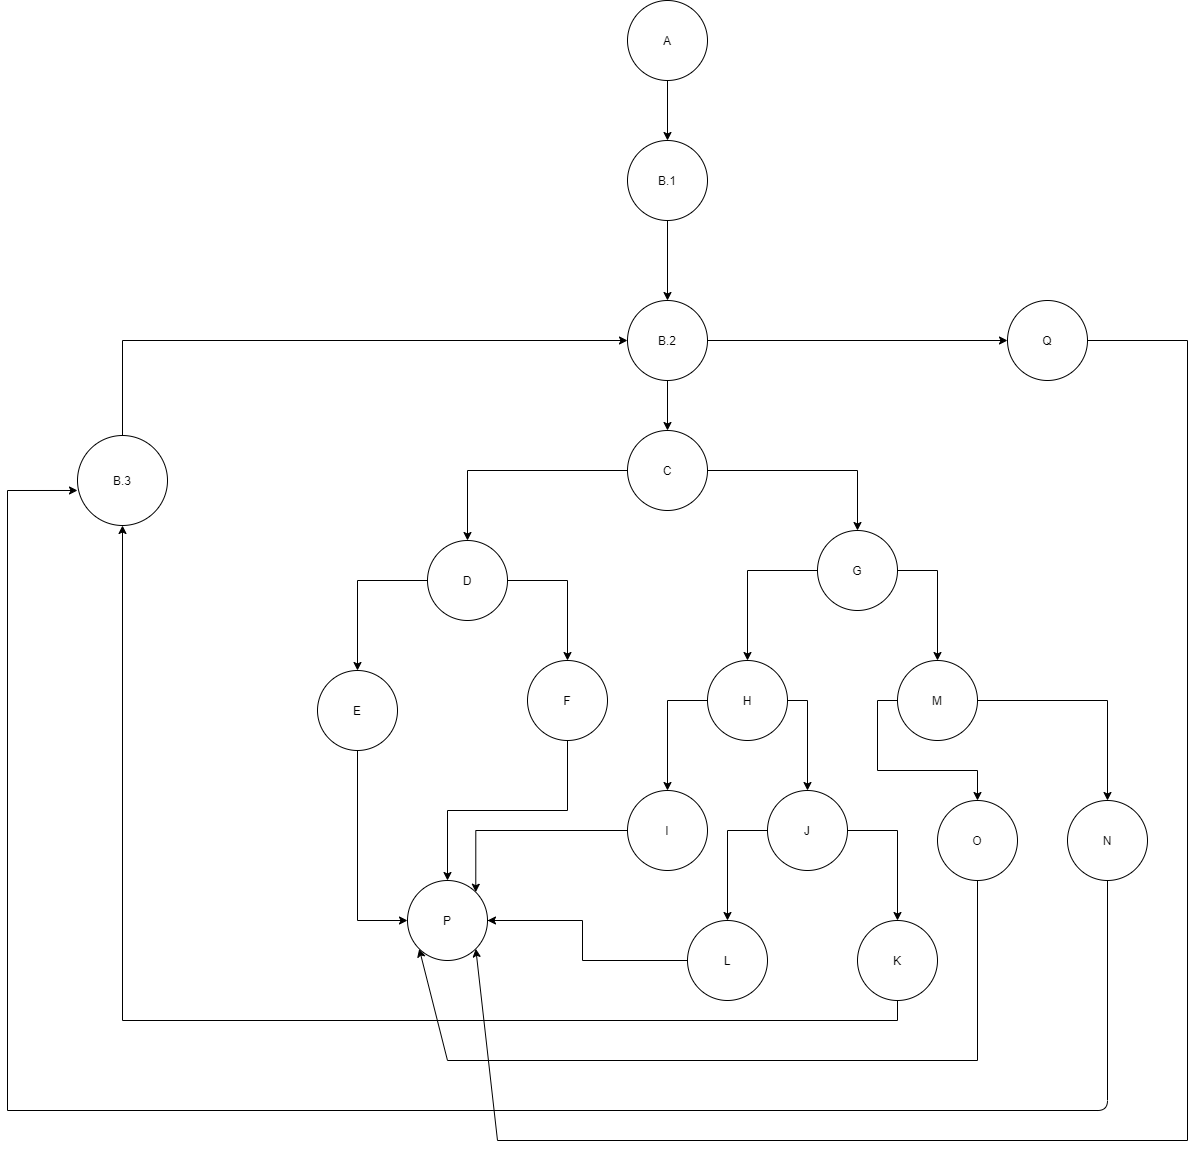

The diagram above was exported from draw.io. Its source (the exported page's mxGraphModel, read from the mxfile embedded in the PNG):
<mxGraphModel dx="1865" dy="548" grid="1" gridSize="10" guides="1" tooltips="1" connect="1" arrows="1" fold="1" page="1" pageScale="1" pageWidth="827" pageHeight="1169" math="0" shadow="0">
  <root>
    <mxCell id="0" />
    <mxCell id="1" parent="0" />
    <mxCell id="-_e5wLPpP9WZcTZfJXsU-3" style="edgeStyle=orthogonalEdgeStyle;rounded=0;orthogonalLoop=1;jettySize=auto;html=1;exitX=0.5;exitY=1;exitDx=0;exitDy=0;" parent="1" edge="1">
      <mxGeometry relative="1" as="geometry">
        <mxPoint x="380" y="120" as="sourcePoint" />
        <mxPoint x="380" y="120" as="targetPoint" />
      </mxGeometry>
    </mxCell>
    <mxCell id="-_e5wLPpP9WZcTZfJXsU-19" style="edgeStyle=orthogonalEdgeStyle;rounded=0;orthogonalLoop=1;jettySize=auto;html=1;exitX=0.5;exitY=1;exitDx=0;exitDy=0;entryX=0.5;entryY=0;entryDx=0;entryDy=0;" parent="1" source="-_e5wLPpP9WZcTZfJXsU-14" target="-_e5wLPpP9WZcTZfJXsU-15" edge="1">
      <mxGeometry relative="1" as="geometry" />
    </mxCell>
    <mxCell id="-_e5wLPpP9WZcTZfJXsU-14" value="A" style="ellipse;whiteSpace=wrap;html=1;aspect=fixed;" parent="1" vertex="1">
      <mxGeometry x="360" y="60" width="80" height="80" as="geometry" />
    </mxCell>
    <mxCell id="-_e5wLPpP9WZcTZfJXsU-20" style="edgeStyle=orthogonalEdgeStyle;rounded=0;orthogonalLoop=1;jettySize=auto;html=1;exitX=0.5;exitY=1;exitDx=0;exitDy=0;entryX=0.5;entryY=0;entryDx=0;entryDy=0;" parent="1" source="-_e5wLPpP9WZcTZfJXsU-15" target="-_e5wLPpP9WZcTZfJXsU-16" edge="1">
      <mxGeometry relative="1" as="geometry" />
    </mxCell>
    <mxCell id="-_e5wLPpP9WZcTZfJXsU-15" value="B.1" style="ellipse;whiteSpace=wrap;html=1;aspect=fixed;" parent="1" vertex="1">
      <mxGeometry x="360" y="200" width="80" height="80" as="geometry" />
    </mxCell>
    <mxCell id="-_e5wLPpP9WZcTZfJXsU-24" value="" style="edgeStyle=orthogonalEdgeStyle;rounded=0;orthogonalLoop=1;jettySize=auto;html=1;" parent="1" source="-_e5wLPpP9WZcTZfJXsU-16" target="-_e5wLPpP9WZcTZfJXsU-22" edge="1">
      <mxGeometry relative="1" as="geometry" />
    </mxCell>
    <mxCell id="-_e5wLPpP9WZcTZfJXsU-43" style="edgeStyle=orthogonalEdgeStyle;rounded=0;orthogonalLoop=1;jettySize=auto;html=1;exitX=1;exitY=0.5;exitDx=0;exitDy=0;entryX=0;entryY=0.5;entryDx=0;entryDy=0;" parent="1" source="-_e5wLPpP9WZcTZfJXsU-16" target="-_e5wLPpP9WZcTZfJXsU-41" edge="1">
      <mxGeometry relative="1" as="geometry" />
    </mxCell>
    <mxCell id="-_e5wLPpP9WZcTZfJXsU-16" value="B.2" style="ellipse;whiteSpace=wrap;html=1;aspect=fixed;" parent="1" vertex="1">
      <mxGeometry x="360" y="360" width="80" height="80" as="geometry" />
    </mxCell>
    <mxCell id="-_e5wLPpP9WZcTZfJXsU-34" style="edgeStyle=orthogonalEdgeStyle;rounded=0;orthogonalLoop=1;jettySize=auto;html=1;entryX=0.5;entryY=0;entryDx=0;entryDy=0;" parent="1" source="-_e5wLPpP9WZcTZfJXsU-22" target="-_e5wLPpP9WZcTZfJXsU-31" edge="1">
      <mxGeometry relative="1" as="geometry" />
    </mxCell>
    <mxCell id="-_e5wLPpP9WZcTZfJXsU-35" style="edgeStyle=orthogonalEdgeStyle;rounded=0;orthogonalLoop=1;jettySize=auto;html=1;exitX=1;exitY=0.5;exitDx=0;exitDy=0;entryX=0.5;entryY=0;entryDx=0;entryDy=0;" parent="1" source="-_e5wLPpP9WZcTZfJXsU-22" target="-_e5wLPpP9WZcTZfJXsU-32" edge="1">
      <mxGeometry relative="1" as="geometry" />
    </mxCell>
    <mxCell id="-_e5wLPpP9WZcTZfJXsU-22" value="C" style="ellipse;whiteSpace=wrap;html=1;aspect=fixed;" parent="1" vertex="1">
      <mxGeometry x="360" y="490" width="80" height="80" as="geometry" />
    </mxCell>
    <mxCell id="-_e5wLPpP9WZcTZfJXsU-29" style="edgeStyle=orthogonalEdgeStyle;rounded=0;orthogonalLoop=1;jettySize=auto;html=1;exitX=0.5;exitY=0;exitDx=0;exitDy=0;entryX=0;entryY=0.5;entryDx=0;entryDy=0;" parent="1" source="-_e5wLPpP9WZcTZfJXsU-25" target="-_e5wLPpP9WZcTZfJXsU-16" edge="1">
      <mxGeometry relative="1" as="geometry" />
    </mxCell>
    <mxCell id="-_e5wLPpP9WZcTZfJXsU-25" value="B.3" style="ellipse;whiteSpace=wrap;html=1;aspect=fixed;" parent="1" vertex="1">
      <mxGeometry x="-190" y="495" width="90" height="90" as="geometry" />
    </mxCell>
    <mxCell id="-_e5wLPpP9WZcTZfJXsU-39" style="edgeStyle=orthogonalEdgeStyle;rounded=0;orthogonalLoop=1;jettySize=auto;html=1;exitX=0;exitY=0.5;exitDx=0;exitDy=0;entryX=0.5;entryY=0;entryDx=0;entryDy=0;" parent="1" source="-_e5wLPpP9WZcTZfJXsU-31" target="-_e5wLPpP9WZcTZfJXsU-36" edge="1">
      <mxGeometry relative="1" as="geometry" />
    </mxCell>
    <mxCell id="-_e5wLPpP9WZcTZfJXsU-40" style="edgeStyle=orthogonalEdgeStyle;rounded=0;orthogonalLoop=1;jettySize=auto;html=1;exitX=1;exitY=0.5;exitDx=0;exitDy=0;entryX=0.5;entryY=0;entryDx=0;entryDy=0;" parent="1" source="-_e5wLPpP9WZcTZfJXsU-31" target="-_e5wLPpP9WZcTZfJXsU-37" edge="1">
      <mxGeometry relative="1" as="geometry" />
    </mxCell>
    <mxCell id="-_e5wLPpP9WZcTZfJXsU-31" value="D" style="ellipse;whiteSpace=wrap;html=1;aspect=fixed;" parent="1" vertex="1">
      <mxGeometry x="160" y="600" width="80" height="80" as="geometry" />
    </mxCell>
    <mxCell id="-_e5wLPpP9WZcTZfJXsU-48" style="edgeStyle=orthogonalEdgeStyle;rounded=0;orthogonalLoop=1;jettySize=auto;html=1;exitX=0;exitY=0.5;exitDx=0;exitDy=0;entryX=0.5;entryY=0;entryDx=0;entryDy=0;" parent="1" source="-_e5wLPpP9WZcTZfJXsU-32" target="-_e5wLPpP9WZcTZfJXsU-44" edge="1">
      <mxGeometry relative="1" as="geometry" />
    </mxCell>
    <mxCell id="-_e5wLPpP9WZcTZfJXsU-49" style="edgeStyle=orthogonalEdgeStyle;rounded=0;orthogonalLoop=1;jettySize=auto;html=1;exitX=1;exitY=0.5;exitDx=0;exitDy=0;entryX=0.5;entryY=0;entryDx=0;entryDy=0;" parent="1" source="-_e5wLPpP9WZcTZfJXsU-32" target="-_e5wLPpP9WZcTZfJXsU-45" edge="1">
      <mxGeometry relative="1" as="geometry" />
    </mxCell>
    <mxCell id="-_e5wLPpP9WZcTZfJXsU-32" value="G" style="ellipse;whiteSpace=wrap;html=1;aspect=fixed;" parent="1" vertex="1">
      <mxGeometry x="550" y="590" width="80" height="80" as="geometry" />
    </mxCell>
    <mxCell id="-_e5wLPpP9WZcTZfJXsU-68" style="edgeStyle=orthogonalEdgeStyle;rounded=0;orthogonalLoop=1;jettySize=auto;html=1;exitX=0.5;exitY=1;exitDx=0;exitDy=0;entryX=0;entryY=0.5;entryDx=0;entryDy=0;" parent="1" source="-_e5wLPpP9WZcTZfJXsU-36" target="-_e5wLPpP9WZcTZfJXsU-66" edge="1">
      <mxGeometry relative="1" as="geometry" />
    </mxCell>
    <mxCell id="-_e5wLPpP9WZcTZfJXsU-36" value="E" style="ellipse;whiteSpace=wrap;html=1;aspect=fixed;" parent="1" vertex="1">
      <mxGeometry x="50" y="730" width="80" height="80" as="geometry" />
    </mxCell>
    <mxCell id="-_e5wLPpP9WZcTZfJXsU-69" style="edgeStyle=orthogonalEdgeStyle;rounded=0;orthogonalLoop=1;jettySize=auto;html=1;exitX=0.5;exitY=1;exitDx=0;exitDy=0;entryX=0.5;entryY=0;entryDx=0;entryDy=0;" parent="1" source="-_e5wLPpP9WZcTZfJXsU-37" target="-_e5wLPpP9WZcTZfJXsU-66" edge="1">
      <mxGeometry relative="1" as="geometry" />
    </mxCell>
    <mxCell id="-_e5wLPpP9WZcTZfJXsU-37" value="F" style="ellipse;whiteSpace=wrap;html=1;aspect=fixed;" parent="1" vertex="1">
      <mxGeometry x="260" y="720" width="80" height="80" as="geometry" />
    </mxCell>
    <mxCell id="-_e5wLPpP9WZcTZfJXsU-41" value="Q" style="ellipse;whiteSpace=wrap;html=1;aspect=fixed;" parent="1" vertex="1">
      <mxGeometry x="740" y="360" width="80" height="80" as="geometry" />
    </mxCell>
    <mxCell id="-_e5wLPpP9WZcTZfJXsU-53" style="edgeStyle=orthogonalEdgeStyle;rounded=0;orthogonalLoop=1;jettySize=auto;html=1;exitX=0;exitY=0.5;exitDx=0;exitDy=0;entryX=0.5;entryY=0;entryDx=0;entryDy=0;" parent="1" source="-_e5wLPpP9WZcTZfJXsU-44" target="-_e5wLPpP9WZcTZfJXsU-50" edge="1">
      <mxGeometry relative="1" as="geometry" />
    </mxCell>
    <mxCell id="-_e5wLPpP9WZcTZfJXsU-54" style="edgeStyle=orthogonalEdgeStyle;rounded=0;orthogonalLoop=1;jettySize=auto;html=1;exitX=1;exitY=0.5;exitDx=0;exitDy=0;entryX=0.5;entryY=0;entryDx=0;entryDy=0;" parent="1" source="-_e5wLPpP9WZcTZfJXsU-44" target="-_e5wLPpP9WZcTZfJXsU-51" edge="1">
      <mxGeometry relative="1" as="geometry" />
    </mxCell>
    <mxCell id="-_e5wLPpP9WZcTZfJXsU-44" value="H" style="ellipse;whiteSpace=wrap;html=1;aspect=fixed;" parent="1" vertex="1">
      <mxGeometry x="440" y="720" width="80" height="80" as="geometry" />
    </mxCell>
    <mxCell id="-_e5wLPpP9WZcTZfJXsU-63" style="edgeStyle=orthogonalEdgeStyle;rounded=0;orthogonalLoop=1;jettySize=auto;html=1;exitX=0;exitY=0.5;exitDx=0;exitDy=0;entryX=0.5;entryY=0;entryDx=0;entryDy=0;" parent="1" source="-_e5wLPpP9WZcTZfJXsU-45" target="-_e5wLPpP9WZcTZfJXsU-60" edge="1">
      <mxGeometry relative="1" as="geometry" />
    </mxCell>
    <mxCell id="-_e5wLPpP9WZcTZfJXsU-65" style="edgeStyle=orthogonalEdgeStyle;rounded=0;orthogonalLoop=1;jettySize=auto;html=1;exitX=1;exitY=0.5;exitDx=0;exitDy=0;entryX=0.5;entryY=0;entryDx=0;entryDy=0;" parent="1" source="-_e5wLPpP9WZcTZfJXsU-45" target="-_e5wLPpP9WZcTZfJXsU-61" edge="1">
      <mxGeometry relative="1" as="geometry" />
    </mxCell>
    <mxCell id="-_e5wLPpP9WZcTZfJXsU-45" value="M" style="ellipse;whiteSpace=wrap;html=1;aspect=fixed;" parent="1" vertex="1">
      <mxGeometry x="630" y="720" width="80" height="80" as="geometry" />
    </mxCell>
    <mxCell id="-_e5wLPpP9WZcTZfJXsU-71" style="edgeStyle=orthogonalEdgeStyle;rounded=0;orthogonalLoop=1;jettySize=auto;html=1;exitX=0;exitY=0.5;exitDx=0;exitDy=0;entryX=1;entryY=0;entryDx=0;entryDy=0;" parent="1" source="-_e5wLPpP9WZcTZfJXsU-50" target="-_e5wLPpP9WZcTZfJXsU-66" edge="1">
      <mxGeometry relative="1" as="geometry" />
    </mxCell>
    <mxCell id="-_e5wLPpP9WZcTZfJXsU-50" value="I" style="ellipse;whiteSpace=wrap;html=1;aspect=fixed;" parent="1" vertex="1">
      <mxGeometry x="360" y="850" width="80" height="80" as="geometry" />
    </mxCell>
    <mxCell id="-_e5wLPpP9WZcTZfJXsU-58" style="edgeStyle=orthogonalEdgeStyle;rounded=0;orthogonalLoop=1;jettySize=auto;html=1;exitX=0;exitY=0.5;exitDx=0;exitDy=0;entryX=0.5;entryY=0;entryDx=0;entryDy=0;" parent="1" source="-_e5wLPpP9WZcTZfJXsU-51" target="-_e5wLPpP9WZcTZfJXsU-55" edge="1">
      <mxGeometry relative="1" as="geometry" />
    </mxCell>
    <mxCell id="-_e5wLPpP9WZcTZfJXsU-59" style="edgeStyle=orthogonalEdgeStyle;rounded=0;orthogonalLoop=1;jettySize=auto;html=1;exitX=1;exitY=0.5;exitDx=0;exitDy=0;entryX=0.5;entryY=0;entryDx=0;entryDy=0;" parent="1" source="-_e5wLPpP9WZcTZfJXsU-51" target="-_e5wLPpP9WZcTZfJXsU-56" edge="1">
      <mxGeometry relative="1" as="geometry" />
    </mxCell>
    <mxCell id="-_e5wLPpP9WZcTZfJXsU-51" value="J" style="ellipse;whiteSpace=wrap;html=1;aspect=fixed;" parent="1" vertex="1">
      <mxGeometry x="500" y="850" width="80" height="80" as="geometry" />
    </mxCell>
    <mxCell id="-_e5wLPpP9WZcTZfJXsU-72" style="edgeStyle=orthogonalEdgeStyle;rounded=0;orthogonalLoop=1;jettySize=auto;html=1;exitX=0;exitY=0.5;exitDx=0;exitDy=0;" parent="1" source="-_e5wLPpP9WZcTZfJXsU-55" edge="1">
      <mxGeometry relative="1" as="geometry">
        <mxPoint x="210" y="980" as="targetPoint" />
      </mxGeometry>
    </mxCell>
    <mxCell id="-_e5wLPpP9WZcTZfJXsU-55" value="L" style="ellipse;whiteSpace=wrap;html=1;aspect=fixed;" parent="1" vertex="1">
      <mxGeometry x="420" y="980" width="80" height="80" as="geometry" />
    </mxCell>
    <mxCell id="-_e5wLPpP9WZcTZfJXsU-75" style="edgeStyle=orthogonalEdgeStyle;rounded=0;orthogonalLoop=1;jettySize=auto;html=1;exitX=0.5;exitY=1;exitDx=0;exitDy=0;entryX=0.5;entryY=1;entryDx=0;entryDy=0;" parent="1" source="-_e5wLPpP9WZcTZfJXsU-56" target="-_e5wLPpP9WZcTZfJXsU-25" edge="1">
      <mxGeometry relative="1" as="geometry" />
    </mxCell>
    <mxCell id="-_e5wLPpP9WZcTZfJXsU-56" value="K" style="ellipse;whiteSpace=wrap;html=1;aspect=fixed;" parent="1" vertex="1">
      <mxGeometry x="590" y="980" width="80" height="80" as="geometry" />
    </mxCell>
    <mxCell id="-_e5wLPpP9WZcTZfJXsU-60" value="O" style="ellipse;whiteSpace=wrap;html=1;aspect=fixed;" parent="1" vertex="1">
      <mxGeometry x="670" y="860" width="80" height="80" as="geometry" />
    </mxCell>
    <mxCell id="-_e5wLPpP9WZcTZfJXsU-61" value="N" style="ellipse;whiteSpace=wrap;html=1;aspect=fixed;" parent="1" vertex="1">
      <mxGeometry x="800" y="860" width="80" height="80" as="geometry" />
    </mxCell>
    <mxCell id="-_e5wLPpP9WZcTZfJXsU-66" value="P" style="ellipse;whiteSpace=wrap;html=1;aspect=fixed;" parent="1" vertex="1">
      <mxGeometry x="140" y="940" width="80" height="80" as="geometry" />
    </mxCell>
    <mxCell id="-_e5wLPpP9WZcTZfJXsU-88" value="" style="endArrow=none;html=1;exitX=0.5;exitY=1;exitDx=0;exitDy=0;" parent="1" source="-_e5wLPpP9WZcTZfJXsU-61" edge="1">
      <mxGeometry width="50" height="50" relative="1" as="geometry">
        <mxPoint x="580" y="920" as="sourcePoint" />
        <mxPoint x="840" y="1130" as="targetPoint" />
      </mxGeometry>
    </mxCell>
    <mxCell id="-_e5wLPpP9WZcTZfJXsU-89" value="" style="endArrow=none;html=1;" parent="1" edge="1">
      <mxGeometry width="50" height="50" relative="1" as="geometry">
        <mxPoint x="-260" y="1170" as="sourcePoint" />
        <mxPoint x="840" y="1120" as="targetPoint" />
        <Array as="points">
          <mxPoint x="840" y="1170" />
        </Array>
      </mxGeometry>
    </mxCell>
    <mxCell id="-_e5wLPpP9WZcTZfJXsU-90" value="" style="endArrow=none;html=1;" parent="1" edge="1">
      <mxGeometry width="50" height="50" relative="1" as="geometry">
        <mxPoint x="-260" y="1170" as="sourcePoint" />
        <mxPoint x="-260" y="550" as="targetPoint" />
      </mxGeometry>
    </mxCell>
    <mxCell id="-_e5wLPpP9WZcTZfJXsU-91" value="" style="endArrow=classic;html=1;entryX=0;entryY=0.611;entryDx=0;entryDy=0;entryPerimeter=0;" parent="1" target="-_e5wLPpP9WZcTZfJXsU-25" edge="1">
      <mxGeometry width="50" height="50" relative="1" as="geometry">
        <mxPoint x="-260" y="550" as="sourcePoint" />
        <mxPoint x="630" y="870" as="targetPoint" />
      </mxGeometry>
    </mxCell>
    <mxCell id="-_e5wLPpP9WZcTZfJXsU-92" value="" style="endArrow=none;html=1;entryX=0.5;entryY=1;entryDx=0;entryDy=0;" parent="1" target="-_e5wLPpP9WZcTZfJXsU-60" edge="1">
      <mxGeometry width="50" height="50" relative="1" as="geometry">
        <mxPoint x="710" y="1120" as="sourcePoint" />
        <mxPoint x="630" y="870" as="targetPoint" />
      </mxGeometry>
    </mxCell>
    <mxCell id="-_e5wLPpP9WZcTZfJXsU-93" value="" style="endArrow=none;html=1;" parent="1" edge="1">
      <mxGeometry width="50" height="50" relative="1" as="geometry">
        <mxPoint x="180" y="1120" as="sourcePoint" />
        <mxPoint x="710" y="1120" as="targetPoint" />
      </mxGeometry>
    </mxCell>
    <mxCell id="-_e5wLPpP9WZcTZfJXsU-94" value="" style="endArrow=classic;html=1;entryX=0;entryY=1;entryDx=0;entryDy=0;" parent="1" target="-_e5wLPpP9WZcTZfJXsU-66" edge="1">
      <mxGeometry width="50" height="50" relative="1" as="geometry">
        <mxPoint x="180" y="1120" as="sourcePoint" />
        <mxPoint x="180" y="1030" as="targetPoint" />
        <Array as="points" />
      </mxGeometry>
    </mxCell>
    <mxCell id="-_e5wLPpP9WZcTZfJXsU-95" value="" style="endArrow=none;html=1;entryX=1;entryY=0.5;entryDx=0;entryDy=0;" parent="1" target="-_e5wLPpP9WZcTZfJXsU-41" edge="1">
      <mxGeometry width="50" height="50" relative="1" as="geometry">
        <mxPoint x="920" y="400" as="sourcePoint" />
        <mxPoint x="630" y="870" as="targetPoint" />
      </mxGeometry>
    </mxCell>
    <mxCell id="-_e5wLPpP9WZcTZfJXsU-96" value="" style="endArrow=none;html=1;" parent="1" edge="1">
      <mxGeometry width="50" height="50" relative="1" as="geometry">
        <mxPoint x="920" y="1200" as="sourcePoint" />
        <mxPoint x="920" y="400" as="targetPoint" />
      </mxGeometry>
    </mxCell>
    <mxCell id="-_e5wLPpP9WZcTZfJXsU-97" value="" style="endArrow=none;html=1;" parent="1" edge="1">
      <mxGeometry width="50" height="50" relative="1" as="geometry">
        <mxPoint x="230" y="1200" as="sourcePoint" />
        <mxPoint x="920" y="1200" as="targetPoint" />
      </mxGeometry>
    </mxCell>
    <mxCell id="-_e5wLPpP9WZcTZfJXsU-98" value="" style="endArrow=classic;html=1;entryX=1;entryY=1;entryDx=0;entryDy=0;" parent="1" target="-_e5wLPpP9WZcTZfJXsU-66" edge="1">
      <mxGeometry width="50" height="50" relative="1" as="geometry">
        <mxPoint x="230" y="1200" as="sourcePoint" />
        <mxPoint x="630" y="870" as="targetPoint" />
      </mxGeometry>
    </mxCell>
    <mxCell id="YmFBD2BWLkvHQGFPw33L-1" value="" style="endArrow=classic;html=1;entryX=1;entryY=0.5;entryDx=0;entryDy=0;" edge="1" parent="1" target="-_e5wLPpP9WZcTZfJXsU-66">
      <mxGeometry width="50" height="50" relative="1" as="geometry">
        <mxPoint x="240" y="980" as="sourcePoint" />
        <mxPoint x="290" y="860" as="targetPoint" />
      </mxGeometry>
    </mxCell>
  </root>
</mxGraphModel>